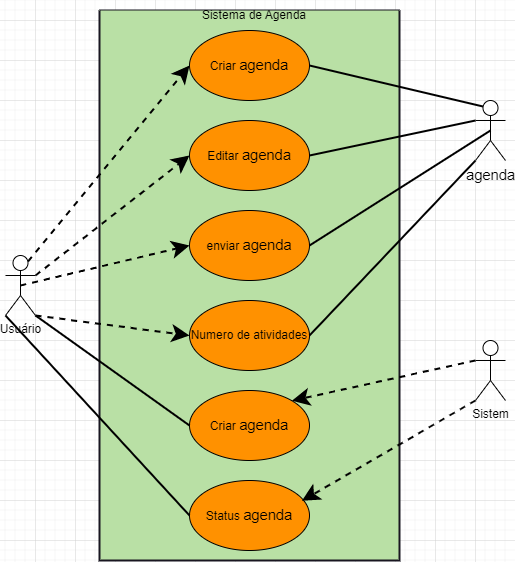

The diagram above was exported from draw.io. Its source (the exported page's mxGraphModel, read from the mxfile embedded in the PNG):
<mxGraphModel dx="1209" dy="627" grid="1" gridSize="10" guides="1" tooltips="1" connect="1" arrows="1" fold="1" page="1" pageScale="1" pageWidth="827" pageHeight="1169" math="0" shadow="0">
  <root>
    <mxCell id="0" />
    <mxCell id="1" parent="0" />
    <mxCell id="0koj4CaHkcI0XOmnxppj-7" value="" style="swimlane;startSize=0;fillColor=#d5e8d4;strokeColor=#191621;swimlaneFillColor=#B9E0A5;gradientColor=none;strokeWidth=2;" parent="1" vertex="1">
      <mxGeometry x="264" y="310" width="300" height="550" as="geometry" />
    </mxCell>
    <mxCell id="0koj4CaHkcI0XOmnxppj-10" value="Criar&amp;nbsp;&lt;span id=&quot;docs-internal-guid-5d248136-7fff-6230-5ce6-fc6c9844654c&quot;&gt;&lt;span style=&quot;font-size: 11pt; font-family: Arial; background-color: transparent; font-variant-numeric: normal; font-variant-east-asian: normal; vertical-align: baseline;&quot;&gt;agenda&lt;/span&gt;&lt;/span&gt;" style="ellipse;whiteSpace=wrap;html=1;fillColor=#FF9100;gradientColor=none;" parent="0koj4CaHkcI0XOmnxppj-7" vertex="1">
      <mxGeometry x="90" y="20" width="120" height="70" as="geometry" />
    </mxCell>
    <mxCell id="0koj4CaHkcI0XOmnxppj-11" value="Editar&amp;nbsp;&lt;span id=&quot;docs-internal-guid-5d248136-7fff-6230-5ce6-fc6c9844654c&quot;&gt;&lt;span style=&quot;font-size: 11pt; font-family: Arial; background-color: transparent; font-variant-numeric: normal; font-variant-east-asian: normal; vertical-align: baseline;&quot;&gt;agenda&lt;/span&gt;&lt;/span&gt;" style="ellipse;whiteSpace=wrap;html=1;fillColor=#FF9100;gradientColor=none;" parent="0koj4CaHkcI0XOmnxppj-7" vertex="1">
      <mxGeometry x="90" y="110" width="120" height="70" as="geometry" />
    </mxCell>
    <mxCell id="0koj4CaHkcI0XOmnxppj-12" value="enviar&amp;nbsp;&lt;span id=&quot;docs-internal-guid-5d248136-7fff-6230-5ce6-fc6c9844654c&quot;&gt;&lt;span style=&quot;font-size: 11pt; font-family: Arial; background-color: transparent; font-variant-numeric: normal; font-variant-east-asian: normal; vertical-align: baseline;&quot;&gt;agenda&lt;/span&gt;&lt;/span&gt;" style="ellipse;whiteSpace=wrap;html=1;fillColor=#FF9100;gradientColor=none;" parent="0koj4CaHkcI0XOmnxppj-7" vertex="1">
      <mxGeometry x="90" y="200" width="120" height="70" as="geometry" />
    </mxCell>
    <mxCell id="0koj4CaHkcI0XOmnxppj-13" value="Numero de atividades" style="ellipse;whiteSpace=wrap;html=1;fillColor=#FF9100;gradientColor=none;" parent="0koj4CaHkcI0XOmnxppj-7" vertex="1">
      <mxGeometry x="90" y="290" width="120" height="70" as="geometry" />
    </mxCell>
    <mxCell id="0koj4CaHkcI0XOmnxppj-14" value="Criar&amp;nbsp;&lt;span id=&quot;docs-internal-guid-5d248136-7fff-6230-5ce6-fc6c9844654c&quot;&gt;&lt;span style=&quot;font-size: 11pt; font-family: Arial; background-color: transparent; font-variant-numeric: normal; font-variant-east-asian: normal; vertical-align: baseline;&quot;&gt;agenda&lt;/span&gt;&lt;/span&gt;" style="ellipse;whiteSpace=wrap;html=1;fillColor=#FF9100;gradientColor=none;" parent="0koj4CaHkcI0XOmnxppj-7" vertex="1">
      <mxGeometry x="90" y="380" width="120" height="70" as="geometry" />
    </mxCell>
    <mxCell id="0koj4CaHkcI0XOmnxppj-15" value="Status&amp;nbsp;&lt;span id=&quot;docs-internal-guid-5d248136-7fff-6230-5ce6-fc6c9844654c&quot;&gt;&lt;span style=&quot;font-size: 11pt; font-family: Arial; background-color: transparent; font-variant-numeric: normal; font-variant-east-asian: normal; vertical-align: baseline;&quot;&gt;agenda&lt;/span&gt;&lt;/span&gt;" style="ellipse;whiteSpace=wrap;html=1;fillColor=#FF9100;gradientColor=none;" parent="0koj4CaHkcI0XOmnxppj-7" vertex="1">
      <mxGeometry x="90" y="470" width="120" height="70" as="geometry" />
    </mxCell>
    <mxCell id="0koj4CaHkcI0XOmnxppj-34" value="Sistema de Agenda" style="text;html=1;strokeColor=none;fillColor=none;align=center;verticalAlign=middle;whiteSpace=wrap;rounded=0;" parent="0koj4CaHkcI0XOmnxppj-7" vertex="1">
      <mxGeometry x="10" y="-10" width="290" height="30" as="geometry" />
    </mxCell>
    <mxCell id="0koj4CaHkcI0XOmnxppj-20" style="edgeStyle=none;rounded=0;orthogonalLoop=1;jettySize=auto;html=1;exitX=0.75;exitY=0.1;exitDx=0;exitDy=0;exitPerimeter=0;entryX=0;entryY=0.5;entryDx=0;entryDy=0;dashed=1;startArrow=none;startFill=0;endSize=12;strokeWidth=2;" parent="1" source="0koj4CaHkcI0XOmnxppj-1" target="0koj4CaHkcI0XOmnxppj-10" edge="1">
      <mxGeometry relative="1" as="geometry" />
    </mxCell>
    <mxCell id="0koj4CaHkcI0XOmnxppj-21" style="edgeStyle=none;rounded=0;orthogonalLoop=1;jettySize=auto;html=1;exitX=1;exitY=0.3333333333333333;exitDx=0;exitDy=0;exitPerimeter=0;entryX=0;entryY=0.5;entryDx=0;entryDy=0;dashed=1;startArrow=none;startFill=0;endSize=12;strokeWidth=2;" parent="1" source="0koj4CaHkcI0XOmnxppj-1" target="0koj4CaHkcI0XOmnxppj-11" edge="1">
      <mxGeometry relative="1" as="geometry" />
    </mxCell>
    <mxCell id="0koj4CaHkcI0XOmnxppj-22" style="edgeStyle=none;rounded=0;orthogonalLoop=1;jettySize=auto;html=1;exitX=0.5;exitY=0.5;exitDx=0;exitDy=0;exitPerimeter=0;entryX=0;entryY=0.5;entryDx=0;entryDy=0;dashed=1;startArrow=none;startFill=0;endSize=12;strokeWidth=2;" parent="1" source="0koj4CaHkcI0XOmnxppj-1" target="0koj4CaHkcI0XOmnxppj-12" edge="1">
      <mxGeometry relative="1" as="geometry" />
    </mxCell>
    <mxCell id="0koj4CaHkcI0XOmnxppj-23" style="edgeStyle=none;rounded=0;orthogonalLoop=1;jettySize=auto;html=1;exitX=1;exitY=1;exitDx=0;exitDy=0;exitPerimeter=0;entryX=0;entryY=0.5;entryDx=0;entryDy=0;dashed=1;startArrow=none;startFill=0;endSize=12;strokeWidth=2;" parent="1" source="0koj4CaHkcI0XOmnxppj-1" target="0koj4CaHkcI0XOmnxppj-13" edge="1">
      <mxGeometry relative="1" as="geometry" />
    </mxCell>
    <mxCell id="0koj4CaHkcI0XOmnxppj-32" style="edgeStyle=none;rounded=0;orthogonalLoop=1;jettySize=auto;html=1;exitX=0;exitY=1;exitDx=0;exitDy=0;exitPerimeter=0;entryX=0;entryY=0.5;entryDx=0;entryDy=0;startArrow=none;startFill=0;endArrow=none;endFill=0;endSize=12;strokeWidth=2;" parent="1" source="0koj4CaHkcI0XOmnxppj-1" target="0koj4CaHkcI0XOmnxppj-15" edge="1">
      <mxGeometry relative="1" as="geometry" />
    </mxCell>
    <mxCell id="0koj4CaHkcI0XOmnxppj-33" style="edgeStyle=none;rounded=0;orthogonalLoop=1;jettySize=auto;html=1;exitX=1;exitY=1;exitDx=0;exitDy=0;exitPerimeter=0;entryX=0;entryY=0.5;entryDx=0;entryDy=0;startArrow=none;startFill=0;endArrow=none;endFill=0;endSize=12;strokeWidth=2;" parent="1" source="0koj4CaHkcI0XOmnxppj-1" target="0koj4CaHkcI0XOmnxppj-14" edge="1">
      <mxGeometry relative="1" as="geometry" />
    </mxCell>
    <mxCell id="0koj4CaHkcI0XOmnxppj-1" value="Usuário" style="shape=umlActor;verticalLabelPosition=bottom;verticalAlign=top;html=1;outlineConnect=0;" parent="1" vertex="1">
      <mxGeometry x="170" y="555" width="30" height="60" as="geometry" />
    </mxCell>
    <mxCell id="0koj4CaHkcI0XOmnxppj-26" style="edgeStyle=none;rounded=0;orthogonalLoop=1;jettySize=auto;html=1;exitX=0.25;exitY=0.1;exitDx=0;exitDy=0;exitPerimeter=0;entryX=1;entryY=0.5;entryDx=0;entryDy=0;startArrow=none;startFill=0;endArrow=none;endFill=0;endSize=12;strokeWidth=2;" parent="1" source="0koj4CaHkcI0XOmnxppj-2" target="0koj4CaHkcI0XOmnxppj-10" edge="1">
      <mxGeometry relative="1" as="geometry" />
    </mxCell>
    <mxCell id="0koj4CaHkcI0XOmnxppj-27" style="edgeStyle=none;rounded=0;orthogonalLoop=1;jettySize=auto;html=1;exitX=0;exitY=0.3333333333333333;exitDx=0;exitDy=0;exitPerimeter=0;entryX=1;entryY=0.5;entryDx=0;entryDy=0;startArrow=none;startFill=0;endArrow=none;endFill=0;endSize=12;strokeWidth=2;" parent="1" source="0koj4CaHkcI0XOmnxppj-2" target="0koj4CaHkcI0XOmnxppj-11" edge="1">
      <mxGeometry relative="1" as="geometry" />
    </mxCell>
    <mxCell id="0koj4CaHkcI0XOmnxppj-28" style="edgeStyle=none;rounded=0;orthogonalLoop=1;jettySize=auto;html=1;exitX=0.5;exitY=0.5;exitDx=0;exitDy=0;exitPerimeter=0;entryX=1;entryY=0.5;entryDx=0;entryDy=0;startArrow=none;startFill=0;endArrow=none;endFill=0;endSize=12;strokeWidth=2;" parent="1" source="0koj4CaHkcI0XOmnxppj-2" target="0koj4CaHkcI0XOmnxppj-12" edge="1">
      <mxGeometry relative="1" as="geometry" />
    </mxCell>
    <mxCell id="0koj4CaHkcI0XOmnxppj-29" style="edgeStyle=none;rounded=0;orthogonalLoop=1;jettySize=auto;html=1;exitX=0;exitY=1;exitDx=0;exitDy=0;exitPerimeter=0;entryX=1;entryY=0.5;entryDx=0;entryDy=0;startArrow=none;startFill=0;endArrow=none;endFill=0;endSize=12;strokeWidth=2;" parent="1" source="0koj4CaHkcI0XOmnxppj-2" target="0koj4CaHkcI0XOmnxppj-13" edge="1">
      <mxGeometry relative="1" as="geometry" />
    </mxCell>
    <mxCell id="0koj4CaHkcI0XOmnxppj-2" value="&lt;span id=&quot;docs-internal-guid-5d248136-7fff-6230-5ce6-fc6c9844654c&quot;&gt;&lt;span style=&quot;font-size: 11pt; font-family: Arial; background-color: transparent; font-variant-numeric: normal; font-variant-east-asian: normal; vertical-align: baseline;&quot;&gt;agenda&lt;/span&gt;&lt;/span&gt;" style="shape=umlActor;verticalLabelPosition=bottom;verticalAlign=top;html=1;outlineConnect=0;" parent="1" vertex="1">
      <mxGeometry x="640" y="400" width="30" height="60" as="geometry" />
    </mxCell>
    <mxCell id="0koj4CaHkcI0XOmnxppj-18" style="rounded=0;orthogonalLoop=1;jettySize=auto;html=1;exitX=0;exitY=0.3333333333333333;exitDx=0;exitDy=0;exitPerimeter=0;entryX=1;entryY=0;entryDx=0;entryDy=0;dashed=1;startArrow=none;startFill=0;endSize=12;strokeWidth=2;" parent="1" source="0koj4CaHkcI0XOmnxppj-3" target="0koj4CaHkcI0XOmnxppj-14" edge="1">
      <mxGeometry relative="1" as="geometry" />
    </mxCell>
    <mxCell id="0koj4CaHkcI0XOmnxppj-3" value="Sistem&lt;br&gt;" style="shape=umlActor;verticalLabelPosition=bottom;verticalAlign=top;html=1;outlineConnect=0;" parent="1" vertex="1">
      <mxGeometry x="640" y="640" width="30" height="60" as="geometry" />
    </mxCell>
    <mxCell id="0koj4CaHkcI0XOmnxppj-19" style="rounded=0;orthogonalLoop=1;jettySize=auto;html=1;exitX=0;exitY=1;exitDx=0;exitDy=0;exitPerimeter=0;entryX=1;entryY=0;entryDx=0;entryDy=0;dashed=1;startArrow=none;startFill=0;endSize=12;strokeWidth=2;" parent="1" source="0koj4CaHkcI0XOmnxppj-3" edge="1">
      <mxGeometry relative="1" as="geometry">
        <mxPoint x="650" y="670" as="sourcePoint" />
        <mxPoint x="466.42640687119274" y="800.2512626584708" as="targetPoint" />
      </mxGeometry>
    </mxCell>
  </root>
</mxGraphModel>